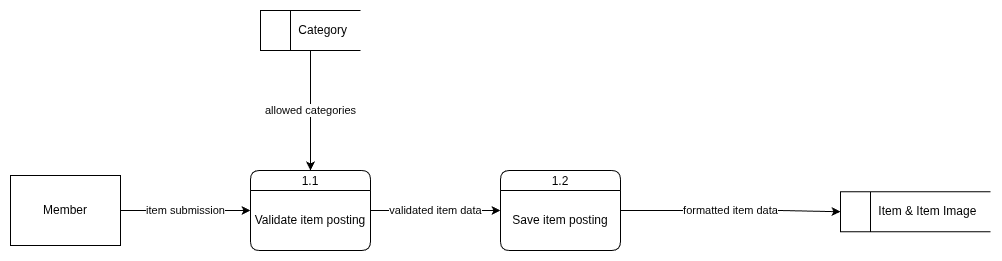

The diagram above was exported from draw.io. Its source (the exported page's mxGraphModel, read from the mxfile embedded in the PNG):
<mxGraphModel dx="2715" dy="2013" grid="1" gridSize="10" guides="1" tooltips="1" connect="1" arrows="1" fold="1" page="1" pageScale="1" pageWidth="850" pageHeight="1100" math="0" shadow="0">
  <root>
    <mxCell id="0" />
    <mxCell id="1" parent="0" />
    <mxCell id="2" edge="1" parent="1" source="3" style="edgeStyle=orthogonalEdgeStyle;rounded=0;orthogonalLoop=1;jettySize=auto;html=1;exitX=1;exitY=0.5;exitDx=0;exitDy=0;entryX=0;entryY=0.5;entryDx=0;entryDy=0;" target="8" value="formatted item data">
      <mxGeometry relative="1" as="geometry">
        <Array as="points">
          <mxPoint x="630" y="1385" />
          <mxPoint x="690" y="1386" />
        </Array>
      </mxGeometry>
    </mxCell>
    <mxCell id="3" parent="1" style="swimlane;fontStyle=0;childLayout=stackLayout;horizontal=1;startSize=20;fillColor=#ffffff;horizontalStack=0;resizeParent=1;resizeParentMax=0;resizeLast=0;collapsible=0;marginBottom=0;swimlaneFillColor=#ffffff;rounded=1;container=0;" value="1.2" vertex="1">
      <mxGeometry height="80" width="120" x="350" y="1345" as="geometry" />
    </mxCell>
    <mxCell id="4" edge="1" parent="1" source="5" style="edgeStyle=orthogonalEdgeStyle;rounded=0;orthogonalLoop=1;jettySize=auto;html=1;exitX=1;exitY=0.5;exitDx=0;exitDy=0;entryX=0;entryY=0.5;entryDx=0;entryDy=0;" target="3" value="validated item data">
      <mxGeometry relative="1" as="geometry" />
    </mxCell>
    <mxCell id="5" parent="1" style="swimlane;fontStyle=0;childLayout=stackLayout;horizontal=1;startSize=20;fillColor=#ffffff;horizontalStack=0;resizeParent=1;resizeParentMax=0;resizeLast=0;collapsible=0;marginBottom=0;swimlaneFillColor=#ffffff;rounded=1;container=0;" value="1.1" vertex="1">
      <mxGeometry height="80" width="120" x="100" y="1345" as="geometry" />
    </mxCell>
    <mxCell id="6" edge="1" parent="1" source="7" style="edgeStyle=orthogonalEdgeStyle;rounded=0;orthogonalLoop=1;jettySize=auto;html=1;exitX=0.5;exitY=1;exitDx=0;exitDy=0;entryX=0.5;entryY=0;entryDx=0;entryDy=0;" target="5" value="allowed categories">
      <mxGeometry relative="1" as="geometry">
        <mxPoint x="160.28571428571445" y="1335" as="targetPoint" />
      </mxGeometry>
    </mxCell>
    <mxCell id="7" parent="1" style="html=1;dashed=0;whiteSpace=wrap;shape=mxgraph.dfd.dataStoreID;align=left;spacingLeft=3;points=[[0,0],[0.5,0],[1,0],[0,0.5],[1,0.5],[0,1],[0.5,1],[1,1]];" value="&amp;nbsp; &amp;nbsp; &amp;nbsp; &amp;nbsp; &amp;nbsp; Category" vertex="1">
      <mxGeometry height="40" width="100" x="110" y="1185" as="geometry" />
    </mxCell>
    <mxCell id="8" parent="1" style="html=1;dashed=0;whiteSpace=wrap;shape=mxgraph.dfd.dataStoreID;align=left;spacingLeft=3;points=[[0,0],[0.5,0],[1,0],[0,0.5],[1,0.5],[0,1],[0.5,1],[1,1]];" value="&amp;nbsp; &amp;nbsp; &amp;nbsp; &amp;nbsp; &amp;nbsp; Item &amp;amp; Item Image" vertex="1">
      <mxGeometry height="40" width="150" x="690" y="1366.25" as="geometry" />
    </mxCell>
    <mxCell id="9" edge="1" parent="1" source="10" style="edgeStyle=orthogonalEdgeStyle;rounded=0;orthogonalLoop=1;jettySize=auto;html=1;exitX=1;exitY=0.5;exitDx=0;exitDy=0;entryX=0;entryY=0.5;entryDx=0;entryDy=0;" target="5" value="item submission">
      <mxGeometry relative="1" as="geometry" />
    </mxCell>
    <mxCell id="10" parent="1" style="html=1;dashed=0;whiteSpace=wrap;" value="Member" vertex="1">
      <mxGeometry height="70" width="110" x="-140" y="1350" as="geometry" />
    </mxCell>
    <mxCell id="11" parent="1" style="text;html=1;whiteSpace=wrap;strokeColor=none;fillColor=none;align=center;verticalAlign=middle;rounded=0;container=0;" value="Validate item posting" vertex="1">
      <mxGeometry height="60" width="120" x="100" y="1365" as="geometry" />
    </mxCell>
    <mxCell id="12" parent="1" style="text;html=1;whiteSpace=wrap;strokeColor=none;fillColor=none;align=center;verticalAlign=middle;rounded=0;container=0;" value="Save item posting" vertex="1">
      <mxGeometry height="60" width="120" x="350" y="1365" as="geometry" />
    </mxCell>
  </root>
</mxGraphModel>